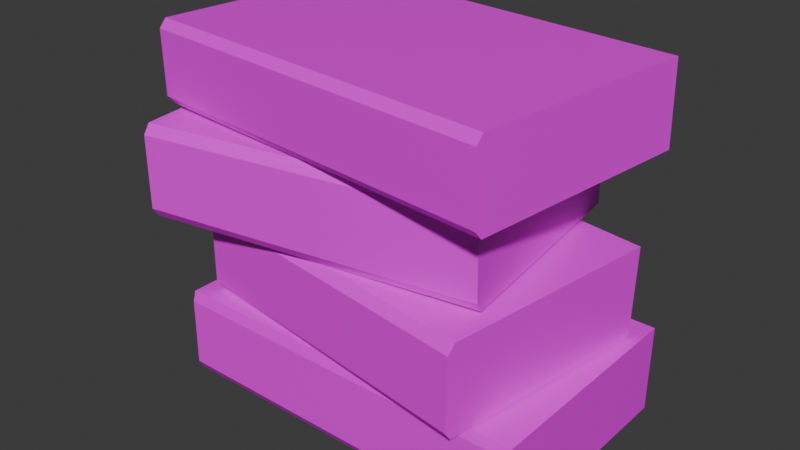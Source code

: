 # Source: Books_horizontal_2025.blend  (saved by Blender 4.3.34; exported with 4.5.12 LTS)
import bpy
from mathutils import Matrix  # noqa: F401  (used for matrix-valued properties, if any)

bpy.ops.wm.read_factory_settings(use_empty=True)
scene = bpy.context.scene
scene.name = 'Scene'

# ---- collections
col_collection = bpy.data.collections.new('Collection'); scene.collection.children.link(col_collection)

# ---- images (referenced by path relative to the original .blend; pixels are not part of the script)
import os
ASSET_DIR = os.environ.get("B2B_ASSET_DIR", "")  # directory of the original .blend (textures are referenced by path, not embedded)
HERE = os.path.dirname(os.path.abspath(__file__))  # packed textures are extracted next to this script under _unpacked/

def load_image(name, relpath, width, height, colorspace="sRGB"):
    """Load a texture the original file referenced (path relative to the .blend, or extracted next to this script)."""
    p = next((c for c in (os.path.join(HERE, relpath), os.path.join(ASSET_DIR, relpath)) if relpath and os.path.exists(c)), "")
    if p:
        img = bpy.data.images.load(p, check_existing=True)
        img.name = name
    else:  # same state as the original file: an image datablock whose file is absent (Cycles renders it pink)
        img = bpy.data.images.new(name, width, height)
        img.source = "FILE"
        img.filepath = "//" + (relpath or name)
    img.colorspace_settings.name = colorspace
    return img
img_props_psd_001 = load_image('Props.psd.001', 'Props.psd', 1024, 1024, 'sRGB')

# ---- materials (node trees are filled in below, after node groups)
mat_material_001 = bpy.data.materials.new('Material.001')
mat_material_001.alpha_threshold = 0.0
mat_material_001.use_transparent_shadow = False
mat_material_001.line_color = (0.0, 0.0, 0.0, 1.0)

# ---- material node trees
mat_material_001.use_nodes = True; mat_material_001.node_tree.nodes.clear()
_N = mat_material_001.node_tree.nodes; _L = mat_material_001.node_tree.links
n0 = _N.new('ShaderNodeOutputMaterial'); n0.name = 'Material Output'; n0.location = (300, 300)
n1 = _N.new('ShaderNodeBsdfPrincipled'); n1.name = 'Principled BSDF'; n1.location = (10, 300)
n1.distribution = 'GGX'
n1.subsurface_method = 'BURLEY'
n1.inputs[2].default_value = 0.4
n1.inputs[3].default_value = 1.45
n1.inputs[27].default_value = (0.0, 0.0, 0.0, 1.0)
n1.inputs[28].default_value = 1.0
n2 = _N.new('ShaderNodeTexImage'); n2.name = 'Image Texture'; n2.location = (-280, 280)
n2.image = img_props_psd_001
_L.new(n1.outputs[0], n0.inputs[0])
_L.new(n2.outputs[0], n1.inputs[0])
n0.is_active_output = True

# ---- world
world_world = bpy.data.worlds.new('World'); scene.world = world_world
world_world.use_nodes = True; world_world.node_tree.nodes.clear()
_N = world_world.node_tree.nodes; _L = world_world.node_tree.links
n0 = _N.new('ShaderNodeOutputWorld'); n0.name = 'World Output'; n0.location = (300, 300)
n1 = _N.new('ShaderNodeBackground'); n1.name = 'Background'; n1.location = (10, 300)
n1.inputs[0].default_value = (0.05088, 0.05088, 0.05088, 1.0)
_L.new(n1.outputs[0], n0.inputs[0])
n0.is_active_output = True
world_world.color = (0.05088, 0.05088, 0.05088)
world_world.sun_shadow_jitter_overblur = 0.0

# ---- meshes
me_cube_001 = bpy.data.meshes.new('Cube.001')
me_cube_001.from_pydata([(-0.1512, 0.1778, 0.001018), (-0.09133, 0.1778, 0.0005248), (-0.2331, 0.1778, 0.1037), (0.1872, 0.1778, 0.1002), (-0.1504, 0.1778, 0.103), (-0.09049, 0.1778, 0.1025), (-0.234, 0.1778, 0.001699), (0.1864, 0.1778, -0.001761), (-0.2332, -0.08585, 0.09271), (-0.2331, -0.08243, 0.1047), (0.1873, -0.08243, 0.1013), (0.1872, -0.08585, 0.08925), (-0.234, -0.07808, 0.001699), (-0.2339, -0.08585, 0.0141), (0.1865, -0.08585, 0.01064), (0.1864, -0.07808, -0.001761), (-0.1505, -0.08585, 0.09203), (-0.09058, -0.08585, 0.09154), (-0.09048, -0.08243, 0.1036), (-0.1504, -0.08243, 0.1041), (-0.09123, -0.08585, 0.01292), (-0.1511, -0.08585, 0.01342), (-0.1512, -0.07808, 0.001018), (-0.09133, -0.07808, 0.0005248), (-0.06374, 0.1777, 0.2094), (-0.1187, 0.1855, 0.2099), (0.1749, 0.144, 0.1038), (-0.1762, 0.1936, 0.107), (-0.06407, 0.1777, 0.106), (-0.119, 0.1855, 0.1065), (0.1777, 0.1436, 0.2072), (-0.1759, 0.1936, 0.2104), (0.1383, -0.1171, 0.1146), (0.1391, -0.1094, 0.1038), (-0.212, -0.05973, 0.107), (-0.2131, -0.06743, 0.1178), (0.1419, -0.1098, 0.2072), (0.1405, -0.1174, 0.1963), (-0.2128, -0.06747, 0.1996), (-0.2117, -0.05978, 0.2104), (-0.1009, -0.08328, 0.1168), (-0.1559, -0.07552, 0.1173), (-0.1548, -0.06782, 0.1065), (-0.09989, -0.07558, 0.106), (-0.1556, -0.07556, 0.1991), (-0.1007, -0.08332, 0.1986), (-0.09955, -0.07563, 0.2094), (-0.1545, -0.06786, 0.2099), (-0.1972, 0.1511, 0.2074), (-0.1384, 0.1589, 0.2086), (-0.2759, 0.1407, 0.3092), (0.09953, 0.1903, 0.3169), (-0.1994, 0.1509, 0.3107), (-0.1406, 0.1586, 0.312), (-0.2759, 0.1407, 0.2058), (0.1017, 0.1906, 0.2135), (-0.2414, -0.1206, 0.2984), (-0.2424, -0.1129, 0.3092), (0.133, -0.0633, 0.3169), (0.1343, -0.07098, 0.3061), (-0.2424, -0.1129, 0.2058), (-0.2414, -0.1206, 0.2167), (0.136, -0.07075, 0.2244), (0.1352, -0.06301, 0.2135), (-0.1646, -0.1105, 0.2999), (-0.1059, -0.1027, 0.3011), (-0.1071, -0.09502, 0.312), (-0.1659, -0.1028, 0.3107), (-0.1041, -0.1025, 0.2194), (-0.1629, -0.1102, 0.2182), (-0.1637, -0.1025, 0.2074), (-0.1049, -0.09473, 0.2086), (0.1133, 0.1468, 0.4073), (0.0215, 0.157, 0.4066), (0.1982, 0.1374, 0.3182), (-0.2244, 0.1843, 0.3149), (0.1151, 0.1466, 0.3175), (0.02329, 0.1568, 0.3168), (0.1964, 0.1376, 0.4079), (-0.2262, 0.1845, 0.4046), (0.169, -0.1246, 0.3276), (0.17, -0.1169, 0.3182), (-0.2526, -0.06998, 0.3149), (-0.2537, -0.07769, 0.3243), (0.1682, -0.1167, 0.4079), (0.1675, -0.1245, 0.3985), (-0.2551, -0.07753, 0.3952), (-0.2544, -0.06979, 0.4046), (0.08577, -0.1154, 0.3269), (-0.005989, -0.1052, 0.3262), (-0.004943, -0.09749, 0.3168), (0.08682, -0.1077, 0.3175), (-0.007401, -0.105, 0.3972), (0.08436, -0.1152, 0.3979), (0.08503, -0.1075, 0.4073), (-0.00673, -0.09729, 0.4066)], [], [(20, 14, 11, 17), (5, 3, 7, 1), (14, 20, 23, 15), (7, 3, 10, 11, 14, 15), (18, 10, 3, 5), (1, 7, 15, 23), (17, 11, 10, 18), (21, 13, 12, 22), (2, 6, 12, 13, 8, 9), (20, 21, 22, 23), (8, 16, 19, 9), (16, 17, 18, 19), (6, 0, 22, 12), (0, 1, 23, 22), (9, 19, 4, 2), (19, 18, 5, 4), (2, 4, 0, 6), (4, 5, 1, 0), (13, 21, 16, 8), (21, 20, 17, 16), (44, 38, 35, 41), (29, 27, 31, 25), (38, 44, 47, 39), (31, 27, 34, 35, 38, 39), (42, 34, 27, 29), (25, 31, 39, 47), (41, 35, 34, 42), (45, 37, 36, 46), (26, 30, 36, 37, 32, 33), (44, 45, 46, 47), (32, 40, 43, 33), (40, 41, 42, 43), (30, 24, 46, 36), (24, 25, 47, 46), (33, 43, 28, 26), (43, 42, 29, 28), (26, 28, 24, 30), (28, 29, 25, 24), (37, 45, 40, 32), (45, 44, 41, 40), (68, 62, 59, 65), (53, 51, 55, 49), (62, 68, 71, 63), (55, 51, 58, 59, 62, 63), (66, 58, 51, 53), (49, 55, 63, 71), (65, 59, 58, 66), (69, 61, 60, 70), (50, 54, 60, 61, 56, 57), (68, 69, 70, 71), (56, 64, 67, 57), (64, 65, 66, 67), (54, 48, 70, 60), (48, 49, 71, 70), (57, 67, 52, 50), (67, 66, 53, 52), (50, 52, 48, 54), (52, 53, 49, 48), (61, 69, 64, 56), (69, 68, 65, 64), (92, 86, 83, 89), (77, 75, 79, 73), (86, 92, 95, 87), (79, 75, 82, 83, 86, 87), (90, 82, 75, 77), (73, 79, 87, 95), (89, 83, 82, 90), (93, 85, 84, 94), (74, 78, 84, 85, 80, 81), (92, 93, 94, 95), (80, 88, 91, 81), (88, 89, 90, 91), (78, 72, 94, 84), (72, 73, 95, 94), (81, 91, 76, 74), (91, 90, 77, 76), (74, 76, 72, 78), (76, 77, 73, 72), (85, 93, 88, 80), (93, 92, 89, 88)])
_uv = me_cube_001.uv_layers.new(name='UVMap')
_uv.uv.foreach_set('vector', [0.7413, 0.7623, 0.7412, 0.7623, 0.7412, 0.7623, 0.7413, 0.7622, 0.7413, 0.7626, 0.7412, 0.7625, 0.7412, 0.7624, 0.7413, 0.7624, 0.7403, 0.731, 0.7403, 0.731, 0.7403, 0.731, 0.7403, 0.731, 0.6729, 0.816, 0.6729, 0.816, 0.6728, 0.8158, 0.6729, 0.8158, 0.6729, 0.8158, 0.6729, 0.8158, 0.7413, 0.7627, 0.7411, 0.7623, 0.7412, 0.7625, 0.7413, 0.7626, 0.7413, 0.7624, 0.7412, 0.7624, 0.7412, 0.7623, 0.7413, 0.7623, 0.7419, 0.724, 0.7419, 0.724, 0.7419, 0.724, 0.7419, 0.724, 0.7404, 0.731, 0.7404, 0.731, 0.7404, 0.731, 0.7404, 0.731, 0.6731, 0.816, 0.6731, 0.816, 0.6731, 0.8158, 0.6731, 0.8158, 0.6732, 0.8158, 0.6732, 0.8158, 0.7315, 0.6285, 0.7316, 0.6285, 0.7316, 0.6285, 0.7315, 0.6285, 0.742, 0.724, 0.7419, 0.724, 0.7419, 0.724, 0.742, 0.724, 0.7332, 0.6214, 0.7331, 0.6214, 0.7331, 0.6214, 0.7332, 0.6214, 0.7414, 0.7624, 0.7413, 0.7624, 0.7413, 0.7623, 0.7414, 0.7623, 0.7325, 0.6599, 0.7325, 0.6599, 0.7325, 0.6598, 0.7325, 0.6598, 0.7415, 0.7623, 0.7413, 0.7627, 0.7413, 0.7626, 0.7414, 0.7625, 0.7325, 0.6602, 0.7325, 0.6602, 0.7325, 0.66, 0.7325, 0.66, 0.7414, 0.7625, 0.7413, 0.7626, 0.7413, 0.7624, 0.7414, 0.7624, 0.7325, 0.66, 0.7325, 0.66, 0.7325, 0.6599, 0.7325, 0.6599, 0.7414, 0.7623, 0.7413, 0.7623, 0.7413, 0.7622, 0.7414, 0.7623, 0.7325, 0.6597, 0.7325, 0.6597, 0.7325, 0.6596, 0.7325, 0.6596, 0.7217, 0.8179, 0.7217, 0.8179, 0.7217, 0.8178, 0.7217, 0.8178, 0.7217, 0.8182, 0.7217, 0.8182, 0.7217, 0.8181, 0.7217, 0.8181, 0.7207, 0.7867, 0.7208, 0.7867, 0.7208, 0.7867, 0.7207, 0.7867, 0.6756, 0.8169, 0.6756, 0.817, 0.6756, 0.8171, 0.6756, 0.8166, 0.6756, 0.8167, 0.6756, 0.8167, 0.7217, 0.8184, 0.7217, 0.8184, 0.7217, 0.8182, 0.7217, 0.8182, 0.7217, 0.8181, 0.7217, 0.8181, 0.7217, 0.818, 0.7217, 0.818, 0.7223, 0.7796, 0.7223, 0.7796, 0.7223, 0.7796, 0.7223, 0.7796, 0.7207, 0.7867, 0.7209, 0.7867, 0.7209, 0.7867, 0.7207, 0.7867, 0.6758, 0.8169, 0.6757, 0.8169, 0.6757, 0.8167, 0.6757, 0.8167, 0.6758, 0.8167, 0.6758, 0.8167, 0.7119, 0.6842, 0.712, 0.6842, 0.712, 0.6842, 0.7119, 0.6842, 0.7225, 0.7796, 0.7223, 0.7796, 0.7223, 0.7796, 0.7225, 0.7796, 0.7135, 0.6771, 0.7135, 0.6771, 0.7135, 0.6771, 0.7135, 0.6771, 0.7218, 0.8181, 0.7217, 0.8181, 0.7217, 0.818, 0.7218, 0.818, 0.7129, 0.7156, 0.7129, 0.7156, 0.7129, 0.7154, 0.7129, 0.7154, 0.7218, 0.8184, 0.7217, 0.8184, 0.7217, 0.8182, 0.7218, 0.8182, 0.7129, 0.7158, 0.7129, 0.7158, 0.7129, 0.7157, 0.7129, 0.7157, 0.7218, 0.8182, 0.7217, 0.8182, 0.7217, 0.8181, 0.7218, 0.8181, 0.7129, 0.7157, 0.7129, 0.7157, 0.7129, 0.7156, 0.7129, 0.7156, 0.7218, 0.8179, 0.7217, 0.8179, 0.7217, 0.8178, 0.7218, 0.8178, 0.7129, 0.7154, 0.7129, 0.7154, 0.7129, 0.7153, 0.7129, 0.7153, 0.7672, 0.7633, 0.7671, 0.7633, 0.7671, 0.7631, 0.7672, 0.7631, 0.7672, 0.7636, 0.7671, 0.7636, 0.7671, 0.7634, 0.7672, 0.7634, 0.7661, 0.732, 0.7662, 0.732, 0.7662, 0.732, 0.7661, 0.732, 0.6742, 0.8151, 0.6741, 0.8151, 0.6741, 0.8149, 0.6741, 0.8149, 0.6742, 0.8149, 0.6742, 0.8149, 0.7672, 0.7637, 0.7671, 0.7637, 0.7671, 0.7636, 0.7672, 0.7636, 0.7672, 0.7634, 0.7671, 0.7634, 0.7671, 0.7633, 0.7672, 0.7633, 0.7678, 0.7249, 0.7677, 0.7249, 0.7677, 0.7249, 0.7678, 0.7249, 0.7662, 0.732, 0.7663, 0.732, 0.7663, 0.732, 0.7662, 0.732, 0.6745, 0.8151, 0.6744, 0.8151, 0.6744, 0.8149, 0.6744, 0.8149, 0.6745, 0.8149, 0.6745, 0.8149, 0.7574, 0.6295, 0.7574, 0.6295, 0.7574, 0.6295, 0.7574, 0.6295, 0.7679, 0.7249, 0.7678, 0.7249, 0.7678, 0.7249, 0.7679, 0.7249, 0.759, 0.6224, 0.759, 0.6224, 0.759, 0.6224, 0.759, 0.6224, 0.7673, 0.7634, 0.7672, 0.7634, 0.7672, 0.7633, 0.7673, 0.7633, 0.7584, 0.6609, 0.7584, 0.6609, 0.7584, 0.6607, 0.7584, 0.6607, 0.7673, 0.7637, 0.7672, 0.7637, 0.7672, 0.7636, 0.7673, 0.7636, 0.7584, 0.6611, 0.7584, 0.6611, 0.7584, 0.661, 0.7584, 0.661, 0.7673, 0.7636, 0.7672, 0.7636, 0.7672, 0.7634, 0.7673, 0.7634, 0.7584, 0.661, 0.7584, 0.661, 0.7584, 0.6609, 0.7584, 0.6609, 0.7673, 0.7633, 0.7672, 0.7633, 0.7672, 0.7631, 0.7673, 0.7631, 0.7584, 0.6607, 0.7584, 0.6607, 0.7584, 0.6606, 0.7584, 0.6606, 0.8502, 0.816, 0.8501, 0.816, 0.8501, 0.8159, 0.8502, 0.8159, 0.8502, 0.8163, 0.8501, 0.8163, 0.8501, 0.8161, 0.8502, 0.8161, 0.8491, 0.7847, 0.8492, 0.7847, 0.8492, 0.7848, 0.8491, 0.7848, 0.6748, 0.8149, 0.6747, 0.8149, 0.6747, 0.8148, 0.6747, 0.8148, 0.6748, 0.8148, 0.6748, 0.8148, 0.8502, 0.8164, 0.8501, 0.8164, 0.8501, 0.8163, 0.8502, 0.8163, 0.8502, 0.8161, 0.8501, 0.8161, 0.8501, 0.816, 0.8502, 0.816, 0.8508, 0.7777, 0.8507, 0.7777, 0.8507, 0.7777, 0.8508, 0.7777, 0.8492, 0.7847, 0.8493, 0.7847, 0.8493, 0.7848, 0.8492, 0.7848, 0.6751, 0.8149, 0.6749, 0.8149, 0.6749, 0.8148, 0.6749, 0.8148, 0.6751, 0.8148, 0.6751, 0.8148, 0.8404, 0.6822, 0.8405, 0.6822, 0.8405, 0.6822, 0.8404, 0.6822, 0.8509, 0.7777, 0.8508, 0.7777, 0.8508, 0.7777, 0.8509, 0.7777, 0.842, 0.6751, 0.842, 0.6751, 0.842, 0.6751, 0.842, 0.6751, 0.8503, 0.8161, 0.8502, 0.8161, 0.8502, 0.816, 0.8503, 0.816, 0.8414, 0.7136, 0.8414, 0.7136, 0.8414, 0.7135, 0.8414, 0.7135, 0.8503, 0.8164, 0.8502, 0.8164, 0.8502, 0.8163, 0.8503, 0.8163, 0.8414, 0.7139, 0.8414, 0.7139, 0.8414, 0.7137, 0.8414, 0.7137, 0.8503, 0.8163, 0.8502, 0.8163, 0.8502, 0.8161, 0.8503, 0.8161, 0.8414, 0.7137, 0.8414, 0.7137, 0.8414, 0.7136, 0.8414, 0.7136, 0.8503, 0.816, 0.8502, 0.816, 0.8502, 0.8159, 0.8503, 0.8159, 0.8414, 0.7134, 0.8414, 0.7134, 0.8414, 0.7133, 0.8414, 0.7133])
me_cube_001.materials.append(mat_material_001)
me_cube_001.update()

# ---- objects
ob_books = bpy.data.objects.new('Books', me_cube_001)

# ---- transforms, parenting, visibility, modifiers, constraints
ob_books.location = (0.0, 0.0, 0.0)

# ---- collection membership
col_collection.objects.link(ob_books)

# ---- scene / render settings (as saved in the file)
scene.frame_start = 1; scene.frame_end = 250; scene.frame_set(1)
scene.render.engine = 'BLENDER_EEVEE_NEXT'
bpy.context.view_layer.update()

# ---- added for rendering (the .blend has no active camera and no usable light): camera, sun
cam_auto = bpy.data.cameras.new('AutoCamera')
cam_auto.lens = 50.0
cam_auto.sensor_width = 36.0
cam_auto.clip_end = 1000.0
ob_auto_camera = bpy.data.objects.new('AutoCamera', cam_auto)
scene.collection.objects.link(ob_auto_camera)
ob_auto_camera.location = (0.611417, -0.745817, 0.723297)
ob_auto_camera.rotation_euler = (1.09748, -7.21219e-08, 0.694738)
scene.camera = ob_auto_camera
light_auto_sun = bpy.data.lights.new('AutoSun', 'SUN')
light_auto_sun.energy = 3.0
light_auto_sun.angle = 0.0523599
ob_auto_sun = bpy.data.objects.new('AutoSun', light_auto_sun)
scene.collection.objects.link(ob_auto_sun)
ob_auto_sun.rotation_euler = (0.872665, 0.174533, 0.523599)
bpy.context.view_layer.update()
